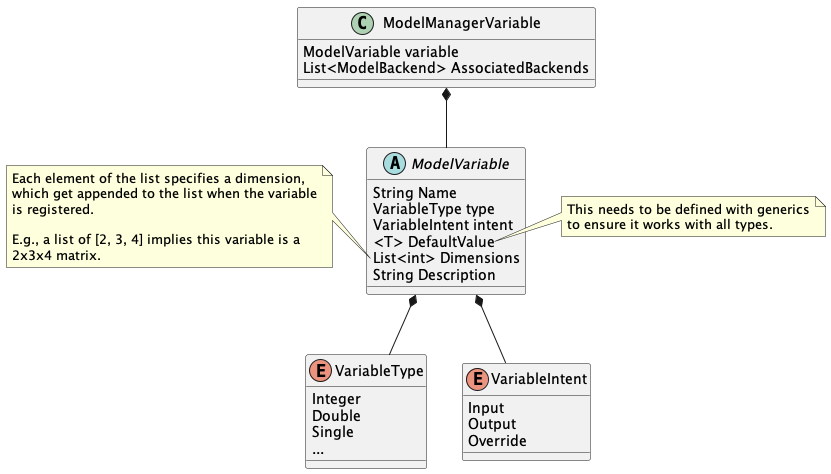

The diagram above was rendered by PlantUML. Its source (embedded in the PNG):
@startuml
'https://plantuml.com/class-diagram

' Class definitions
class ModelManagerVariable {
ModelVariable variable
List<ModelBackend> AssociatedBackends
}

abstract class ModelVariable {
String Name
VariableType type
VariableIntent intent
<T> DefaultValue
List<int> Dimensions
String Description
}

' Notes
note right of ModelVariable::DefaultValue
  This needs to be defined with generics
  to ensure it works with all types.
end note

note left of ModelVariable::Dimensions
  Each element of the list specifies a dimension,
  which get appended to the list when the variable
  is registered.
  
  E.g., a list of [2, 3, 4] implies this variable is a
  2x3x4 matrix.
end note

' Enum definitions
enum VariableType {
Integer
Double
Single
...
}

enum VariableIntent {
Input
Output
Override
}

' Relationships
ModelManagerVariable *-- ModelVariable
ModelVariable *-- VariableType
ModelVariable *-- VariableIntent

@enduml